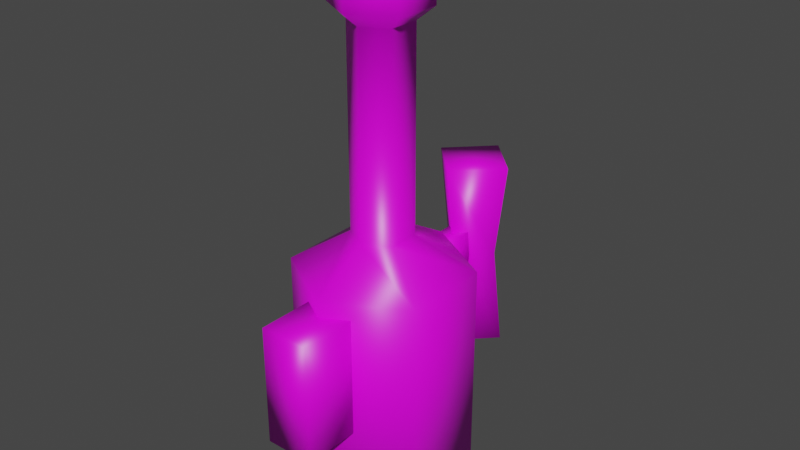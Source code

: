 # Source: blaster_004.blend  (saved by Blender 3.0.42; exported with 4.5.12 LTS)
import bpy
from mathutils import Matrix  # noqa: F401  (used for matrix-valued properties, if any)

bpy.ops.wm.read_factory_settings(use_empty=True)
scene = bpy.context.scene
scene.name = 'Scene'

# ---- collections
col_collection = bpy.data.collections.new('Collection'); scene.collection.children.link(col_collection)

# ---- images (referenced by path relative to the original .blend; pixels are not part of the script)
import os
ASSET_DIR = os.environ.get("B2B_ASSET_DIR", "")  # directory of the original .blend (textures are referenced by path, not embedded)
HERE = os.path.dirname(os.path.abspath(__file__))  # packed textures are extracted next to this script under _unpacked/

def load_image(name, relpath, width, height, colorspace="sRGB"):
    """Load a texture the original file referenced (path relative to the .blend, or extracted next to this script)."""
    p = next((c for c in (os.path.join(HERE, relpath), os.path.join(ASSET_DIR, relpath)) if relpath and os.path.exists(c)), "")
    if p:
        img = bpy.data.images.load(p, check_existing=True)
        img.name = name
    else:  # same state as the original file: an image datablock whose file is absent (Cycles renders it pink)
        img = bpy.data.images.new(name, width, height)
        img.source = "FILE"
        img.filepath = "//" + (relpath or name)
    img.colorspace_settings.name = colorspace
    return img
img_blaster_004 = load_image('blaster_004', '', 256, 256, 'sRGB')

# ---- materials (node trees are filled in below, after node groups)
mat_blaster_004 = bpy.data.materials.new('blaster_004')
mat_blaster_004.alpha_threshold = 0.0
mat_blaster_004.use_transparent_shadow = False
mat_blaster_004.line_color = (0.0, 0.0, 0.0, 1.0)

# ---- material node trees
mat_blaster_004.use_nodes = True; mat_blaster_004.node_tree.nodes.clear()
_N = mat_blaster_004.node_tree.nodes; _L = mat_blaster_004.node_tree.links
n0 = _N.new('ShaderNodeOutputMaterial'); n0.name = 'Material Output'; n0.location = (300, 300)
n1 = _N.new('ShaderNodeBsdfPrincipled'); n1.name = 'Principled BSDF'; n1.location = (10, 300)
n1.distribution = 'GGX'
n1.subsurface_method = 'RANDOM_WALK_SKIN'
n1.inputs[2].default_value = 0.4
n1.inputs[3].default_value = 1.45
n1.inputs[27].default_value = (0.0, 0.0, 0.0, 1.0)
n1.inputs[28].default_value = 1.0
n2 = _N.new('ShaderNodeTexImage'); n2.name = 'Image Texture'; n2.location = (-461, 232)
n2.image = img_blaster_004
n2.interpolation = 'Closest'
_L.new(n1.outputs[0], n0.inputs[0])
_L.new(n2.outputs[0], n1.inputs[0])
n0.is_active_output = True

# ---- world
world_world = bpy.data.worlds.new('World'); scene.world = world_world
world_world.use_nodes = True; world_world.node_tree.nodes.clear()
_N = world_world.node_tree.nodes; _L = world_world.node_tree.links
n0 = _N.new('ShaderNodeOutputWorld'); n0.name = 'World Output'; n0.location = (300, 300)
n1 = _N.new('ShaderNodeBackground'); n1.name = 'Background'; n1.location = (10, 300)
n1.inputs[0].default_value = (0.05088, 0.05088, 0.05088, 1.0)
_L.new(n1.outputs[0], n0.inputs[0])
n0.is_active_output = True
world_world.color = (0.05088, 0.05088, 0.05088)
world_world.use_sun_shadow = False
world_world.sun_shadow_jitter_overblur = 0.0

# ---- meshes
me_cube_001 = bpy.data.meshes.new('Cube.001')
me_cube_001.from_pydata([(0.3263, 0.1939, 0.0006268), (-0.3263, 0.1939, 0.0006268), (4.486e-07, 0.3803, 0.0006268), (4.486e-07, -0.3803, 0.0006268), (0.3263, -0.1939, 0.0006268), (-0.3263, -0.1939, 0.0006268), (0.3263, 0.1939, 1.018), (-0.3263, 0.1939, 1.018), (4.485e-07, 0.3803, 1.018), (4.485e-07, -0.3803, 1.018), (0.3263, -0.1939, 1.018), (-0.3263, -0.1939, 1.018), (0.1116, 0.06633, 1.163), (-0.1116, 0.06633, 1.163), (4.166e-07, 0.1301, 1.163), (4.166e-07, -0.1301, 1.163), (0.1116, -0.06633, 1.163), (-0.1116, -0.06633, 1.163), (0.1116, 0.06633, 2.032), (-0.1116, 0.06633, 2.032), (7.693e-07, 0.1301, 2.032), (7.693e-07, -0.1301, 2.032), (0.1116, -0.06633, 2.032), (-0.1116, -0.06633, 2.032), (0.1726, 0.1025, 2.089), (-0.1726, 0.1025, 2.089), (7.868e-07, 0.2011, 2.089), (7.868e-07, -0.2011, 2.089), (0.1726, -0.1025, 2.089), (-0.1726, -0.1025, 2.089), (0.1726, 0.1025, 2.31), (-0.1726, 0.1025, 2.31), (7.24e-07, 0.2011, 2.31), (7.24e-07, -0.2011, 2.31), (0.1726, -0.1025, 2.31), (-0.1726, -0.1025, 2.31), (7.838e-07, 0.7802, 0.4484), (7.838e-07, 0.4202, 0.4484), (0.1775, 0.6002, 0.4484), (-0.1775, 0.6002, 0.4484), (0.1775, 0.6002, 1.283), (-0.1775, 0.6002, 1.283), (7.276e-07, 0.7802, 1.283), (7.276e-07, 0.4202, 1.283), (7.39e-07, 0.4719, 0.8656), (7.39e-07, 0.7285, 0.8656), (-0.1266, 0.6002, 0.8656), (0.1266, 0.6002, 0.8656), (-0.1109, -0.5659, 0.4219), (-0.1109, -0.5659, 0.9505), (-0.1109, -0.2042, 0.4219), (-0.1109, -0.2042, 0.9505), (0.1109, -0.5659, 0.4219), (0.1109, -0.5659, 0.9505), (0.1109, -0.2042, 0.4219), (0.1109, -0.2042, 0.9505), (-0.0489, 0.3318, 0.7517), (-0.0489, 0.3318, 0.9794), (-0.0489, 0.5432, 0.7517), (-0.0489, 0.5432, 0.9794), (0.0489, 0.3318, 0.7517), (0.0489, 0.3318, 0.9794), (0.0489, 0.5432, 0.7517), (0.0489, 0.5432, 0.9794)], [], [(3, 4, 0, 2, 1, 5), (8, 6, 12, 14), (0, 4, 10, 6), (2, 0, 6, 8), (1, 2, 8, 7), (5, 1, 7, 11), (4, 3, 9, 10), (3, 5, 11, 9), (16, 15, 21, 22), (7, 8, 14, 13), (11, 7, 13, 17), (10, 9, 15, 16), (9, 11, 17, 15), (6, 10, 16, 12), (19, 20, 26, 25), (15, 17, 23, 21), (12, 16, 22, 18), (14, 12, 18, 20), (13, 14, 20, 19), (17, 13, 19, 23), (27, 29, 35, 33), (23, 19, 25, 29), (22, 21, 27, 28), (21, 23, 29, 27), (18, 22, 28, 24), (20, 18, 24, 26), (33, 35, 31, 32, 30, 34), (24, 28, 34, 30), (26, 24, 30, 32), (25, 26, 32, 31), (29, 25, 31, 35), (28, 27, 33, 34), (44, 46, 41, 43), (43, 41, 42, 40), (45, 47, 40, 42), (46, 45, 42, 41), (47, 44, 43, 40), (39, 37, 38, 36), (38, 37, 44, 47), (39, 36, 45, 46), (36, 38, 47, 45), (37, 39, 46, 44), (48, 49, 51, 50), (50, 51, 55, 54), (54, 55, 53, 52), (52, 53, 49, 48), (50, 54, 52, 48), (55, 51, 49, 53), (56, 57, 59, 58), (58, 59, 63, 62), (62, 63, 61, 60), (60, 61, 57, 56), (58, 62, 60, 56), (63, 59, 57, 61)])
me_cube_001.polygons.foreach_set('use_smooth', [True] * 54)
_uv = me_cube_001.uv_layers.new(name='UVMap')
_uv.uv.foreach_set('vector', [0.7612, 0.01423, 0.8596, 0.07044, 0.8596, 0.1873, 0.7612, 0.2435, 0.6628, 0.1873, 0.6628, 0.07044, 0.7454, 0.5795, 0.8533, 0.6395, 0.7793, 0.6864, 0.7471, 0.6671, 0.3209, 0.4711, 0.3209, 0.588, 0.01423, 0.588, 0.01423, 0.4711, 0.3209, 0.3577, 0.3209, 0.4711, 0.01423, 0.4711, 0.01423, 0.3577, 0.3209, 0.2444, 0.3209, 0.3577, 0.01423, 0.3577, 0.01423, 0.2444, 0.3209, 0.1275, 0.3209, 0.2444, 0.01423, 0.2444, 0.01423, 0.1275, 0.3209, 0.588, 0.3209, 0.7013, 0.01423, 0.7013, 0.01423, 0.588, 0.3209, 0.01423, 0.3209, 0.1275, 0.01423, 0.1275, 0.01423, 0.01423, 0.3494, 0.6183, 0.3494, 0.5795, 0.6114, 0.5795, 0.6114, 0.6183, 0.6399, 0.6438, 0.7454, 0.5795, 0.7471, 0.6671, 0.7152, 0.6865, 0.642, 0.7717, 0.6399, 0.6438, 0.7152, 0.6865, 0.7152, 0.7245, 0.8533, 0.7675, 0.7489, 0.8303, 0.7472, 0.7434, 0.7783, 0.7242, 0.7489, 0.8303, 0.642, 0.7717, 0.7152, 0.7245, 0.7472, 0.7434, 0.8533, 0.6395, 0.8533, 0.7675, 0.7783, 0.7242, 0.7793, 0.6864, 0.5867, 0.8909, 0.5545, 0.8721, 0.5539, 0.843, 0.6114, 0.8749, 0.3494, 0.8146, 0.3494, 0.7758, 0.6114, 0.7758, 0.6114, 0.8146, 0.3494, 0.6583, 0.3494, 0.6183, 0.6114, 0.6183, 0.6114, 0.6583, 0.3494, 0.697, 0.3494, 0.6583, 0.6114, 0.6583, 0.6114, 0.697, 0.3494, 0.7358, 0.3494, 0.697, 0.6114, 0.697, 0.6114, 0.7358, 0.3494, 0.7758, 0.3494, 0.7358, 0.6114, 0.7358, 0.6114, 0.7758, 0.3775, 0.9817, 0.3176, 0.9817, 0.3176, 0.9151, 0.3775, 0.9151, 0.5854, 0.9287, 0.5867, 0.8909, 0.6114, 0.8749, 0.6114, 0.9436, 0.5225, 0.93, 0.5545, 0.9484, 0.5551, 0.9772, 0.4979, 0.9461, 0.5545, 0.9484, 0.5854, 0.9287, 0.6114, 0.9436, 0.5551, 0.9772, 0.5234, 0.8922, 0.5225, 0.93, 0.4979, 0.9461, 0.4971, 0.8774, 0.5545, 0.8721, 0.5234, 0.8922, 0.4971, 0.8774, 0.5539, 0.843, 0.9337, 0.7008, 0.8817, 0.671, 0.8817, 0.6092, 0.9337, 0.5795, 0.9858, 0.6092, 0.9858, 0.671, 0.136, 0.9817, 0.07415, 0.9817, 0.07415, 0.9151, 0.136, 0.9151, 0.1959, 0.9817, 0.136, 0.9817, 0.136, 0.9151, 0.1959, 0.9151, 0.2558, 0.9817, 0.1959, 0.9817, 0.1959, 0.9151, 0.2558, 0.9151, 0.3176, 0.9817, 0.2558, 0.9817, 0.2558, 0.9151, 0.3176, 0.9151, 0.07415, 0.9817, 0.01423, 0.9817, 0.01423, 0.9151, 0.07415, 0.9151, 0.6739, 0.3983, 0.7283, 0.3983, 0.7391, 0.5245, 0.6628, 0.5245, 0.9579, 0.7292, 0.9579, 0.8054, 0.8817, 0.8065, 0.8817, 0.7303, 0.8833, 0.3983, 0.9376, 0.3983, 0.9484, 0.5245, 0.8722, 0.5245, 0.7783, 0.3983, 0.8327, 0.3983, 0.8437, 0.5245, 0.7675, 0.5245, 0.7662, 0.9242, 0.7662, 0.8698, 0.8924, 0.8587, 0.8924, 0.9349, 0.9643, 0.09045, 0.8881, 0.0915, 0.8881, 0.01528, 0.9643, 0.01423, 0.6399, 0.9349, 0.6399, 0.8587, 0.7662, 0.8698, 0.7662, 0.9242, 0.7675, 0.272, 0.8437, 0.272, 0.8327, 0.3983, 0.7783, 0.3983, 0.8722, 0.272, 0.9484, 0.272, 0.9376, 0.3983, 0.8833, 0.3983, 0.6628, 0.272, 0.7391, 0.272, 0.7283, 0.3983, 0.6739, 0.3983, 0.5253, 0.442, 0.5253, 0.2826, 0.6344, 0.2826, 0.6344, 0.442, 0.5253, 0.01423, 0.5253, 0.1736, 0.4585, 0.1736, 0.4585, 0.01423, 0.3494, 0.442, 0.3494, 0.2826, 0.4585, 0.2826, 0.4585, 0.442, 0.4585, 0.442, 0.4585, 0.2826, 0.5253, 0.2826, 0.5253, 0.442, 0.5253, 0.551, 0.4585, 0.551, 0.4585, 0.442, 0.5253, 0.442, 0.4585, 0.1736, 0.5253, 0.1736, 0.5253, 0.2826, 0.4585, 0.2826, 0.2153, 0.8867, 0.1466, 0.8867, 0.1466, 0.8229, 0.2153, 0.8229, 0.2153, 0.8229, 0.1466, 0.8229, 0.1466, 0.7935, 0.2153, 0.7935, 0.2153, 0.7935, 0.1466, 0.7935, 0.1466, 0.7297, 0.2153, 0.7297, 0.01423, 0.7935, 0.08289, 0.7935, 0.08289, 0.8229, 0.01423, 0.8229, 0.2153, 0.8229, 0.2153, 0.7935, 0.279, 0.7935, 0.279, 0.8229, 0.1466, 0.7935, 0.1466, 0.8229, 0.08289, 0.8229, 0.08289, 0.7935])
me_cube_001.materials.append(mat_blaster_004)
me_cube_001.use_remesh_preserve_volume = False
me_cube_001.use_remesh_preserve_attributes = False
me_cube_001.use_mirror_vertex_groups = False
me_cube_001.update()

# ---- objects
ob_blaster_004 = bpy.data.objects.new('blaster_004', me_cube_001)

# ---- transforms, parenting, visibility, modifiers, constraints
ob_blaster_004.location = (0.0, 0.0, 0.0)
ob_blaster_004.lock_rotations_4d = False
ob_blaster_004.empty_display_type = 'ARROWS'
ob_blaster_004.lineart.crease_threshold = 0.0

# ---- collection membership
col_collection.objects.link(ob_blaster_004)

# ---- scene / render settings (as saved in the file)
scene.frame_start = 1; scene.frame_end = 250; scene.frame_set(2)
scene.render.engine = 'BLENDER_EEVEE_NEXT'
scene.cycles.sampling_pattern = 'TABULATED_SOBOL'
scene.cycles.use_light_tree = False
scene.view_settings.view_transform = 'Filmic'
bpy.context.view_layer.update()

# ---- added for rendering (the .blend has no active camera and no usable light): camera, sun
cam_auto = bpy.data.cameras.new('AutoCamera')
cam_auto.lens = 50.0
cam_auto.sensor_width = 36.0
cam_auto.clip_end = 1000.0
ob_auto_camera = bpy.data.objects.new('AutoCamera', cam_auto)
scene.collection.objects.link(ob_auto_camera)
ob_auto_camera.location = (2.54598, -2.94803, 3.19218)
ob_auto_camera.rotation_euler = (1.09748, -7.21219e-08, 0.694738)
scene.camera = ob_auto_camera
light_auto_sun = bpy.data.lights.new('AutoSun', 'SUN')
light_auto_sun.energy = 3.0
light_auto_sun.angle = 0.0523599
ob_auto_sun = bpy.data.objects.new('AutoSun', light_auto_sun)
scene.collection.objects.link(ob_auto_sun)
ob_auto_sun.rotation_euler = (0.872665, 0.174533, 0.523599)
bpy.context.view_layer.update()
